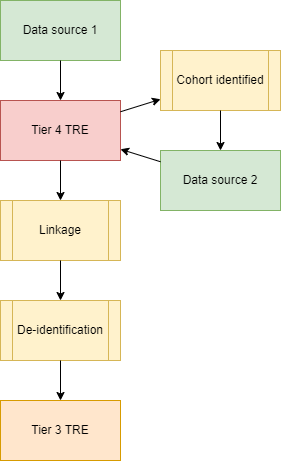

The diagram above was exported from draw.io. Its source (the exported page's mxGraphModel, read from the mxfile embedded in the PNG):
<mxGraphModel dx="1434" dy="820" grid="1" gridSize="10" guides="1" tooltips="1" connect="1" arrows="1" fold="1" page="1" pageScale="1" pageWidth="1169" pageHeight="827" math="0" shadow="0">
  <root>
    <mxCell id="0" />
    <mxCell id="1" parent="0" />
    <mxCell id="wJ1PNYlWHSs0ruPUVLe6-1" value="Tier 3 TRE" style="rounded=0;whiteSpace=wrap;html=1;fillColor=#ffe6cc;strokeColor=#d79b00;" vertex="1" parent="1">
      <mxGeometry x="80" y="440" width="120" height="60" as="geometry" />
    </mxCell>
    <mxCell id="wJ1PNYlWHSs0ruPUVLe6-3" value="Tier 4 TRE" style="rounded=0;whiteSpace=wrap;html=1;fillColor=#f8cecc;strokeColor=#b85450;" vertex="1" parent="1">
      <mxGeometry x="80" y="140" width="120" height="60" as="geometry" />
    </mxCell>
    <mxCell id="wJ1PNYlWHSs0ruPUVLe6-4" value="Data source 1" style="rounded=0;whiteSpace=wrap;html=1;fillColor=#d5e8d4;strokeColor=#82b366;" vertex="1" parent="1">
      <mxGeometry x="80" y="40" width="120" height="60" as="geometry" />
    </mxCell>
    <mxCell id="wJ1PNYlWHSs0ruPUVLe6-6" value="De-identification" style="shape=process;whiteSpace=wrap;html=1;backgroundOutline=1;fillColor=#fff2cc;strokeColor=#d6b656;" vertex="1" parent="1">
      <mxGeometry x="80" y="340" width="120" height="60" as="geometry" />
    </mxCell>
    <mxCell id="wJ1PNYlWHSs0ruPUVLe6-7" value="" style="endArrow=classic;html=1;rounded=0;" edge="1" parent="1" source="wJ1PNYlWHSs0ruPUVLe6-4" target="wJ1PNYlWHSs0ruPUVLe6-3">
      <mxGeometry width="50" height="50" relative="1" as="geometry">
        <mxPoint x="560" y="450" as="sourcePoint" />
        <mxPoint x="610" y="400" as="targetPoint" />
      </mxGeometry>
    </mxCell>
    <mxCell id="wJ1PNYlWHSs0ruPUVLe6-8" value="" style="endArrow=classic;html=1;rounded=0;" edge="1" parent="1" source="wJ1PNYlWHSs0ruPUVLe6-3" target="wJ1PNYlWHSs0ruPUVLe6-15">
      <mxGeometry width="50" height="50" relative="1" as="geometry">
        <mxPoint x="560" y="450" as="sourcePoint" />
        <mxPoint x="610" y="400" as="targetPoint" />
      </mxGeometry>
    </mxCell>
    <mxCell id="wJ1PNYlWHSs0ruPUVLe6-9" value="" style="endArrow=classic;html=1;rounded=0;" edge="1" parent="1" source="wJ1PNYlWHSs0ruPUVLe6-6" target="wJ1PNYlWHSs0ruPUVLe6-1">
      <mxGeometry width="50" height="50" relative="1" as="geometry">
        <mxPoint x="560" y="560" as="sourcePoint" />
        <mxPoint x="610" y="510" as="targetPoint" />
      </mxGeometry>
    </mxCell>
    <mxCell id="wJ1PNYlWHSs0ruPUVLe6-10" value="Data source 2" style="rounded=0;whiteSpace=wrap;html=1;fillColor=#d5e8d4;strokeColor=#82b366;" vertex="1" parent="1">
      <mxGeometry x="240" y="190" width="120" height="60" as="geometry" />
    </mxCell>
    <mxCell id="wJ1PNYlWHSs0ruPUVLe6-11" value="Cohort identified" style="shape=process;whiteSpace=wrap;html=1;backgroundOutline=1;fillColor=#fff2cc;strokeColor=#d6b656;" vertex="1" parent="1">
      <mxGeometry x="240" y="90" width="120" height="60" as="geometry" />
    </mxCell>
    <mxCell id="wJ1PNYlWHSs0ruPUVLe6-12" value="" style="endArrow=classic;html=1;rounded=0;" edge="1" parent="1" source="wJ1PNYlWHSs0ruPUVLe6-3" target="wJ1PNYlWHSs0ruPUVLe6-11">
      <mxGeometry width="50" height="50" relative="1" as="geometry">
        <mxPoint x="560" y="450" as="sourcePoint" />
        <mxPoint x="610" y="400" as="targetPoint" />
      </mxGeometry>
    </mxCell>
    <mxCell id="wJ1PNYlWHSs0ruPUVLe6-13" value="" style="endArrow=classic;html=1;rounded=0;" edge="1" parent="1" source="wJ1PNYlWHSs0ruPUVLe6-11" target="wJ1PNYlWHSs0ruPUVLe6-10">
      <mxGeometry width="50" height="50" relative="1" as="geometry">
        <mxPoint x="560" y="450" as="sourcePoint" />
        <mxPoint x="610" y="400" as="targetPoint" />
      </mxGeometry>
    </mxCell>
    <mxCell id="wJ1PNYlWHSs0ruPUVLe6-14" value="" style="endArrow=classic;html=1;rounded=0;" edge="1" parent="1" source="wJ1PNYlWHSs0ruPUVLe6-10" target="wJ1PNYlWHSs0ruPUVLe6-3">
      <mxGeometry width="50" height="50" relative="1" as="geometry">
        <mxPoint x="560" y="450" as="sourcePoint" />
        <mxPoint x="610" y="400" as="targetPoint" />
      </mxGeometry>
    </mxCell>
    <mxCell id="wJ1PNYlWHSs0ruPUVLe6-15" value="Linkage" style="shape=process;whiteSpace=wrap;html=1;backgroundOutline=1;fillColor=#fff2cc;strokeColor=#d6b656;" vertex="1" parent="1">
      <mxGeometry x="80" y="240" width="120" height="60" as="geometry" />
    </mxCell>
    <mxCell id="wJ1PNYlWHSs0ruPUVLe6-16" value="" style="endArrow=classic;html=1;rounded=0;" edge="1" parent="1" source="wJ1PNYlWHSs0ruPUVLe6-15" target="wJ1PNYlWHSs0ruPUVLe6-6">
      <mxGeometry width="50" height="50" relative="1" as="geometry">
        <mxPoint x="560" y="450" as="sourcePoint" />
        <mxPoint x="610" y="400" as="targetPoint" />
      </mxGeometry>
    </mxCell>
  </root>
</mxGraphModel>